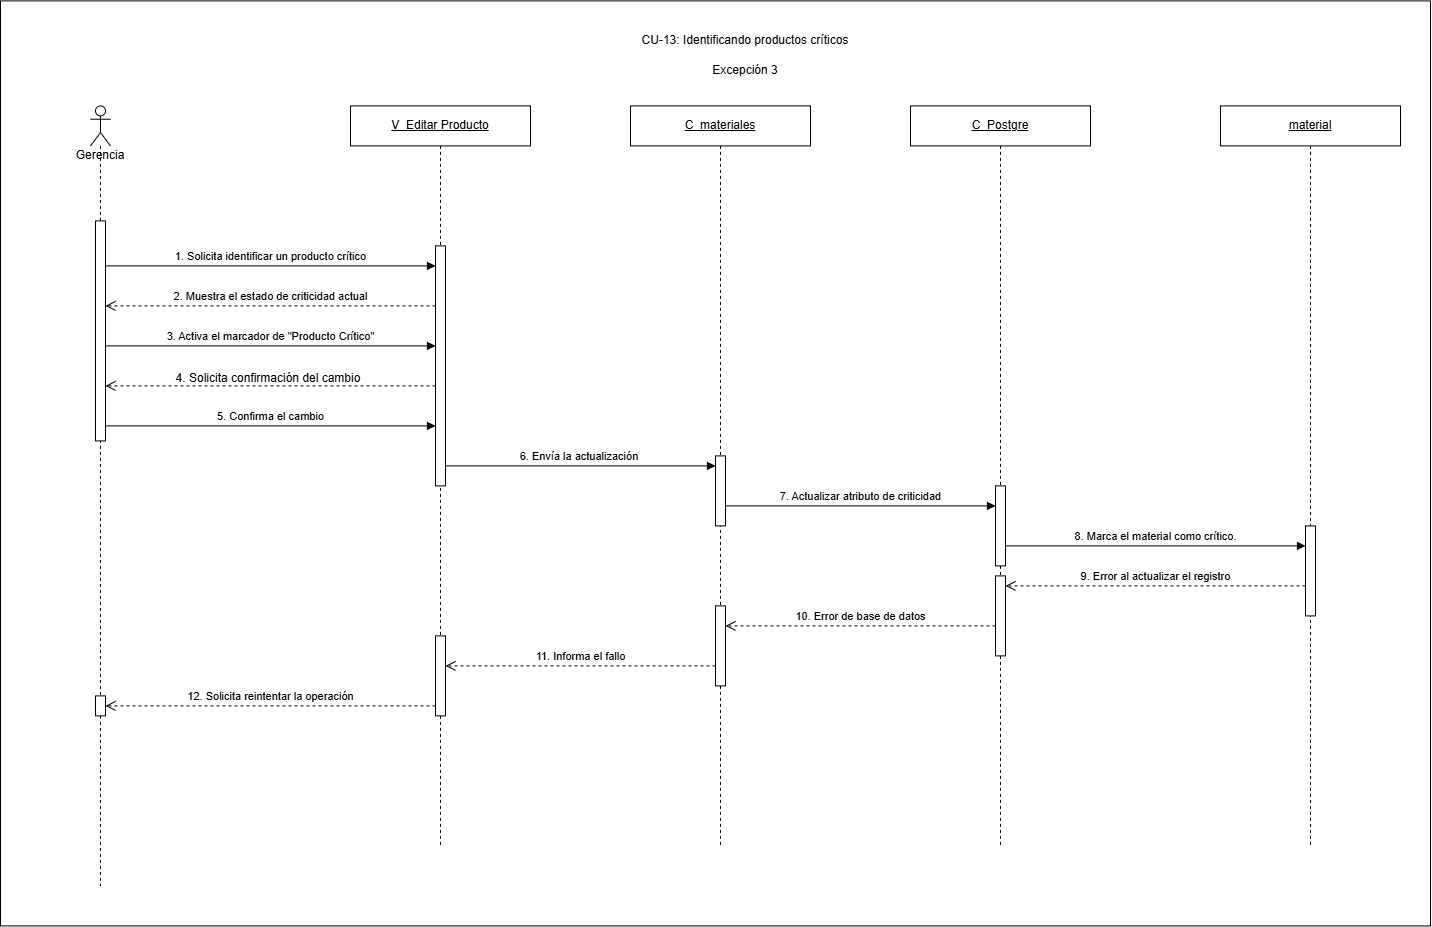

The diagram above was exported from draw.io. Its source (the exported page's mxGraphModel, read from the mxfile embedded in the PNG):
<mxGraphModel dx="2166" dy="971" grid="1" gridSize="10" guides="1" tooltips="1" connect="1" arrows="1" fold="1" page="1" pageScale="1" pageWidth="1550" pageHeight="880" math="0" shadow="0">
  <root>
    <mxCell id="0" />
    <mxCell id="1" parent="0" />
    <mxCell id="OPQrtFwpOq-BKueyR2H0-1" parent="1" style="rounded=0;whiteSpace=wrap;html=1;" value="" vertex="1">
      <mxGeometry height="925" width="1430" x="30" y="15" as="geometry" />
    </mxCell>
    <mxCell id="cu13e3-lifeline-view" parent="1" style="shape=umlLifeline;perimeter=lifelinePerimeter;whiteSpace=wrap;html=1;container=1;dropTarget=0;collapsible=0;recursiveResize=0;outlineConnect=0;portConstraint=eastwest;" value="&lt;u&gt;V_Editar Producto&lt;/u&gt;" vertex="1">
      <mxGeometry height="740" width="180" x="380" y="120" as="geometry" />
    </mxCell>
    <mxCell id="cu13e3-lifeline-view-inner" parent="cu13e3-lifeline-view" style="html=1;points=[[0,0,0,0,5],[0,1,0,0,-5],[1,0,0,0,5],[1,1,0,0,-5]];perimeter=orthogonalPerimeter;outlineConnect=0;targetShapes=umlLifeline;portConstraint=eastwest;" value="" vertex="1">
      <mxGeometry height="240" width="10" x="85" y="140" as="geometry" />
    </mxCell>
    <mxCell id="v8X-Rm4NYmFjGDI3_E7C-5" parent="cu13e3-lifeline-view" style="html=1;points=[[0,0,0,0,5],[0,1,0,0,-5],[1,0,0,0,5],[1,1,0,0,-5]];perimeter=orthogonalPerimeter;outlineConnect=0;targetShapes=umlLifeline;portConstraint=eastwest;" value="" vertex="1">
      <mxGeometry height="80" width="10" x="85" y="530" as="geometry" />
    </mxCell>
    <mxCell id="cu13e3-lifeline-controller" parent="1" style="shape=umlLifeline;perimeter=lifelinePerimeter;whiteSpace=wrap;html=1;container=1;dropTarget=0;collapsible=0;recursiveResize=0;outlineConnect=0;portConstraint=eastwest;" value="&lt;u&gt;C_materiales&lt;/u&gt;" vertex="1">
      <mxGeometry height="740" width="180" x="660" y="120" as="geometry" />
    </mxCell>
    <mxCell id="cu13e3-lifeline-controller-inner" parent="cu13e3-lifeline-controller" style="html=1;points=[[0,0,0,0,5],[0,1,0,0,-5],[1,0,0,0,5],[1,1,0,0,-5]];perimeter=orthogonalPerimeter;outlineConnect=0;targetShapes=umlLifeline;portConstraint=eastwest;" value="" vertex="1">
      <mxGeometry height="70" width="10" x="85" y="350" as="geometry" />
    </mxCell>
    <mxCell id="v8X-Rm4NYmFjGDI3_E7C-4" parent="cu13e3-lifeline-controller" style="html=1;points=[[0,0,0,0,5],[0,1,0,0,-5],[1,0,0,0,5],[1,1,0,0,-5]];perimeter=orthogonalPerimeter;outlineConnect=0;targetShapes=umlLifeline;portConstraint=eastwest;" value="" vertex="1">
      <mxGeometry height="80" width="10" x="85" y="500" as="geometry" />
    </mxCell>
    <mxCell id="cu13e3-lifeline-db" parent="1" style="shape=umlLifeline;perimeter=lifelinePerimeter;whiteSpace=wrap;html=1;container=1;dropTarget=0;collapsible=0;recursiveResize=0;outlineConnect=0;portConstraint=eastwest;" value="&lt;u&gt;C_Postgre&lt;/u&gt;" vertex="1">
      <mxGeometry height="740" width="180" x="940" y="120" as="geometry" />
    </mxCell>
    <mxCell id="cu13e3-lifeline-db-inner" parent="cu13e3-lifeline-db" style="html=1;points=[[0,0,0,0,5],[0,1,0,0,-5],[1,0,0,0,5],[1,1,0,0,-5]];perimeter=orthogonalPerimeter;outlineConnect=0;targetShapes=umlLifeline;portConstraint=eastwest;" value="" vertex="1">
      <mxGeometry height="80" width="10" x="85" y="380" as="geometry" />
    </mxCell>
    <mxCell id="cu13e3-lifeline-entity" parent="1" style="shape=umlLifeline;perimeter=lifelinePerimeter;whiteSpace=wrap;html=1;container=1;dropTarget=0;collapsible=0;recursiveResize=0;outlineConnect=0;portConstraint=eastwest;" value="&lt;u&gt;material&lt;/u&gt;" vertex="1">
      <mxGeometry height="740" width="180" x="1250" y="120" as="geometry" />
    </mxCell>
    <mxCell id="cu13e3-lifeline-entity-inner" parent="cu13e3-lifeline-entity" style="html=1;points=[[0,0,0,0,5],[0,1,0,0,-5],[1,0,0,0,5],[1,1,0,0,-5]];perimeter=orthogonalPerimeter;outlineConnect=0;targetShapes=umlLifeline;portConstraint=eastwest;" value="" vertex="1">
      <mxGeometry height="90" width="10" x="85" y="420" as="geometry" />
    </mxCell>
    <mxCell id="cu13e3-msg-1" edge="1" parent="1" style="html=1;verticalAlign=bottom;endArrow=block;curved=0;rounded=0;" value="1. Solicita identificar un producto crítico">
      <mxGeometry relative="1" as="geometry">
        <mxPoint x="135" y="280" as="sourcePoint" />
        <mxPoint x="465" y="280" as="targetPoint" />
      </mxGeometry>
    </mxCell>
    <mxCell id="cu13e3-msg-2" edge="1" parent="1" style="html=1;verticalAlign=bottom;endArrow=open;dashed=1;endSize=8;curved=0;rounded=0;" value="2. Muestra el estado de criticidad actual">
      <mxGeometry relative="1" as="geometry">
        <mxPoint x="465" y="320" as="sourcePoint" />
        <mxPoint x="135" y="320" as="targetPoint" />
      </mxGeometry>
    </mxCell>
    <mxCell id="cu13e3-msg-3" edge="1" parent="1" style="html=1;verticalAlign=bottom;endArrow=block;curved=0;rounded=0;" value="3. Activa el marcador de &quot;Producto Crítico&quot;">
      <mxGeometry relative="1" as="geometry">
        <mxPoint x="135" y="360" as="sourcePoint" />
        <mxPoint x="465" y="360" as="targetPoint" />
      </mxGeometry>
    </mxCell>
    <mxCell id="cu13e3-msg-5" edge="1" parent="1" style="html=1;verticalAlign=bottom;endArrow=block;curved=0;rounded=0;" value="5. Confirma el cambio">
      <mxGeometry relative="1" as="geometry">
        <mxPoint x="135" y="440" as="sourcePoint" />
        <mxPoint x="465" y="440" as="targetPoint" />
      </mxGeometry>
    </mxCell>
    <mxCell id="cu13e3-msg-6" edge="1" parent="1" style="html=1;verticalAlign=bottom;endArrow=block;curved=0;rounded=0;" value="6. Envía la actualización&amp;nbsp;">
      <mxGeometry relative="1" as="geometry">
        <mxPoint x="475" y="480" as="sourcePoint" />
        <mxPoint x="745" y="480" as="targetPoint" />
      </mxGeometry>
    </mxCell>
    <mxCell id="cu13e3-msg-7" edge="1" parent="1" style="html=1;verticalAlign=bottom;endArrow=block;curved=0;rounded=0;" value="7. Actualizar atributo de criticidad">
      <mxGeometry relative="1" as="geometry">
        <mxPoint x="755" y="520" as="sourcePoint" />
        <mxPoint x="1025" y="520" as="targetPoint" />
      </mxGeometry>
    </mxCell>
    <mxCell id="cu13e3-msg-8" edge="1" parent="1" style="html=1;verticalAlign=bottom;endArrow=block;curved=0;rounded=0;" target="cu13e3-lifeline-entity-inner" value="8.&amp;nbsp;&lt;span style=&quot;background-color: light-dark(#ffffff, var(--ge-dark-color, #121212)); color: light-dark(rgb(0, 0, 0), rgb(255, 255, 255));&quot;&gt;Marca el material como crítico.&lt;/span&gt;">
      <mxGeometry relative="1" as="geometry">
        <mxPoint x="1035" y="560" as="sourcePoint" />
        <mxPoint x="1305" y="560" as="targetPoint" />
      </mxGeometry>
    </mxCell>
    <mxCell id="cu13e3-msg-9" edge="1" parent="1" source="cu13e3-lifeline-entity-inner" style="html=1;verticalAlign=bottom;endArrow=open;dashed=1;endSize=8;curved=0;rounded=0;" value="9. Error al actualizar el registro">
      <mxGeometry relative="1" as="geometry">
        <mxPoint x="1305" y="600" as="sourcePoint" />
        <mxPoint x="1035" y="600" as="targetPoint" />
      </mxGeometry>
    </mxCell>
    <mxCell id="cu13e3-msg-10" edge="1" parent="1" source="v8X-Rm4NYmFjGDI3_E7C-2" style="html=1;verticalAlign=bottom;endArrow=open;dashed=1;endSize=8;curved=0;rounded=0;" value="10. Error de base de datos">
      <mxGeometry relative="1" as="geometry">
        <mxPoint x="1025" y="640" as="sourcePoint" />
        <mxPoint x="755" y="640" as="targetPoint" />
      </mxGeometry>
    </mxCell>
    <mxCell id="cu13e3-msg-11" edge="1" parent="1" style="html=1;verticalAlign=bottom;endArrow=open;dashed=1;endSize=8;curved=0;rounded=0;" value="11. Informa el fallo">
      <mxGeometry relative="1" as="geometry">
        <mxPoint x="745" y="680" as="sourcePoint" />
        <mxPoint x="475" y="680" as="targetPoint" />
      </mxGeometry>
    </mxCell>
    <mxCell id="cu13e3-msg-12" edge="1" parent="1" style="html=1;verticalAlign=bottom;endArrow=open;dashed=1;endSize=8;curved=0;rounded=0;" value="12. Solicita reintentar la operación">
      <mxGeometry relative="1" as="geometry">
        <mxPoint x="465" y="720" as="sourcePoint" />
        <mxPoint x="135" y="720" as="targetPoint" />
      </mxGeometry>
    </mxCell>
    <mxCell id="v8X-Rm4NYmFjGDI3_E7C-1" edge="1" parent="1" style="html=1;verticalAlign=bottom;endArrow=open;dashed=1;endSize=8;curved=0;rounded=0;" value="">
      <mxGeometry relative="1" as="geometry">
        <mxPoint x="465" y="400" as="sourcePoint" />
        <mxPoint x="135" y="400" as="targetPoint" />
      </mxGeometry>
    </mxCell>
    <mxCell id="v8X-Rm4NYmFjGDI3_E7C-3" edge="1" parent="1" style="html=1;verticalAlign=bottom;endArrow=open;dashed=1;endSize=8;curved=0;rounded=0;" target="v8X-Rm4NYmFjGDI3_E7C-2" value="">
      <mxGeometry relative="1" as="geometry">
        <mxPoint x="1025" y="640" as="sourcePoint" />
        <mxPoint x="755" y="640" as="targetPoint" />
      </mxGeometry>
    </mxCell>
    <mxCell id="v8X-Rm4NYmFjGDI3_E7C-2" parent="1" style="html=1;points=[[0,0,0,0,5],[0,1,0,0,-5],[1,0,0,0,5],[1,1,0,0,-5]];perimeter=orthogonalPerimeter;outlineConnect=0;targetShapes=umlLifeline;portConstraint=eastwest;" value="" vertex="1">
      <mxGeometry height="80" width="10" x="1025" y="590" as="geometry" />
    </mxCell>
    <mxCell id="OPQrtFwpOq-BKueyR2H0-2" parent="1" style="text;html=1;whiteSpace=wrap;strokeColor=none;fillColor=none;align=center;verticalAlign=middle;rounded=0;" value="CU-13: Identificando productos críticos" vertex="1">
      <mxGeometry height="30" width="420" x="565" y="40" as="geometry" />
    </mxCell>
    <mxCell id="OPQrtFwpOq-BKueyR2H0-3" parent="1" style="text;html=1;whiteSpace=wrap;strokeColor=none;fillColor=none;align=center;verticalAlign=middle;rounded=0;" value="Excepción 3" vertex="1">
      <mxGeometry height="30" width="420" x="565" y="70" as="geometry" />
    </mxCell>
    <mxCell id="QsrCR5BLFZkKij8uExzc-1" parent="1" style="text;html=1;whiteSpace=wrap;strokeColor=none;fillColor=none;align=center;verticalAlign=middle;rounded=0;" value="Gerencia" vertex="1">
      <mxGeometry height="30" width="60" x="100" y="155" as="geometry" />
    </mxCell>
    <mxCell id="QsrCR5BLFZkKij8uExzc-2" parent="1" style="shape=umlLifeline;perimeter=lifelinePerimeter;whiteSpace=wrap;html=1;container=1;dropTarget=0;collapsible=0;recursiveResize=0;outlineConnect=0;portConstraint=eastwest;newEdgeStyle={&quot;curved&quot;:0,&quot;rounded&quot;:0};participant=umlActor;" value="" vertex="1">
      <mxGeometry height="780" width="20" x="120" y="120" as="geometry" />
    </mxCell>
    <mxCell id="QsrCR5BLFZkKij8uExzc-3" parent="QsrCR5BLFZkKij8uExzc-2" style="html=1;points=[[0,0,0,0,5],[0,1,0,0,-5],[1,0,0,0,5],[1,1,0,0,-5]];perimeter=orthogonalPerimeter;outlineConnect=0;targetShapes=umlLifeline;portConstraint=eastwest;" value="" vertex="1">
      <mxGeometry height="20" width="10" x="5" y="590" as="geometry" />
    </mxCell>
    <mxCell id="QsrCR5BLFZkKij8uExzc-4" parent="1" style="html=1;points=[[0,0,0,0,5],[0,1,0,0,-5],[1,0,0,0,5],[1,1,0,0,-5]];perimeter=orthogonalPerimeter;outlineConnect=0;targetShapes=umlLifeline;portConstraint=eastwest;" value="" vertex="1">
      <mxGeometry height="220" width="10" x="125" y="235" as="geometry" />
    </mxCell>
    <mxCell id="g_1xdQbWLbpFuVNCsy8b-1" parent="1" style="text;html=1;whiteSpace=wrap;strokeColor=none;fillColor=none;align=center;verticalAlign=middle;rounded=0;" value="4. Solicita confirmación del cambio" vertex="1">
      <mxGeometry height="30" width="210" x="193" y="378" as="geometry" />
    </mxCell>
  </root>
</mxGraphModel>